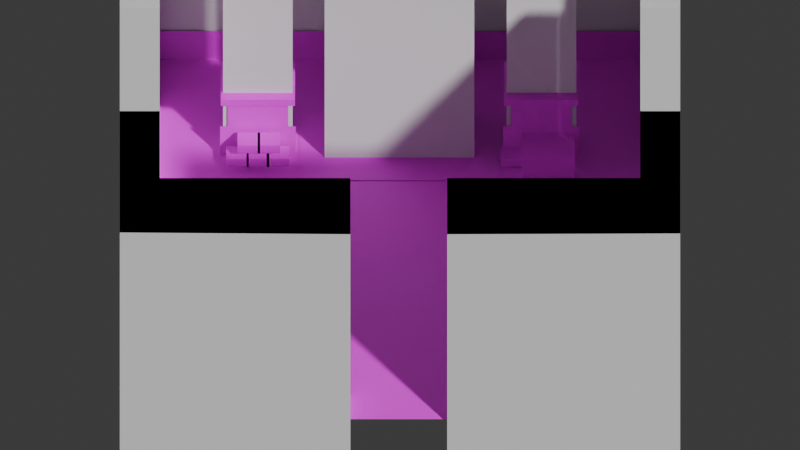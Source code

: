 # Source: room3.blend  (saved by Blender 4.0.36; exported with 4.5.12 LTS)
import bpy
from mathutils import Matrix  # noqa: F401  (used for matrix-valued properties, if any)

bpy.ops.wm.read_factory_settings(use_empty=True)
scene = bpy.context.scene
scene.name = 'Scene'

# ---- collections
col_collection = bpy.data.collections.new('Collection'); scene.collection.children.link(col_collection)

# ---- images (referenced by path relative to the original .blend; pixels are not part of the script)
import os
ASSET_DIR = os.environ.get("B2B_ASSET_DIR", "")  # directory of the original .blend (textures are referenced by path, not embedded)
HERE = os.path.dirname(os.path.abspath(__file__))  # packed textures are extracted next to this script under _unpacked/

def load_image(name, relpath, width, height, colorspace="sRGB"):
    """Load a texture the original file referenced (path relative to the .blend, or extracted next to this script)."""
    p = next((c for c in (os.path.join(HERE, relpath), os.path.join(ASSET_DIR, relpath)) if relpath and os.path.exists(c)), "")
    if p:
        img = bpy.data.images.load(p, check_existing=True)
        img.name = name
    else:  # same state as the original file: an image datablock whose file is absent (Cycles renders it pink)
        img = bpy.data.images.new(name, width, height)
        img.source = "FILE"
        img.filepath = "//" + (relpath or name)
    img.colorspace_settings.name = colorspace
    return img
img_pixil_layer_0_png_001 = load_image('pixil-layer-0.png.001', 'pixil-layer-0.png', 1024, 1024, 'sRGB')
img_pixil_layer_1_png_001 = load_image('pixil-layer-1.png.001', 'pixil-layer-1.png', 1024, 1024, 'sRGB')
img_pixil_layer_1_png = load_image('pixil-layer-1.png', 'pixil-layer-1.png', 1024, 1024, 'sRGB')
img_room1_floorless_png = load_image('room1_floorless.png', 'room1_floorless.png', 1024, 1024, 'sRGB')
img_room1_misc_png = load_image('room1_misc.png', 'room1_misc.png', 1024, 1024, 'sRGB')

# ---- materials (node trees are filled in below, after node groups)
mat_material_001 = bpy.data.materials.new('Material.001')
mat_material_001.use_transparent_shadow = False
mat_material = bpy.data.materials.new('Material')
mat_material.use_transparent_shadow = False
mat_material_002 = bpy.data.materials.new('Material.002')
mat_material_002.use_transparent_shadow = False
mat_material_005 = bpy.data.materials.new('Material.005')
mat_material_005.use_transparent_shadow = False
mat_material_004 = bpy.data.materials.new('Material.004')
mat_material_004.use_transparent_shadow = False
mat_material_003 = bpy.data.materials.new('Material.003')
mat_material_003.use_transparent_shadow = False

# ---- material node trees
mat_material_001.use_nodes = True; mat_material_001.node_tree.nodes.clear()
_N = mat_material_001.node_tree.nodes; _L = mat_material_001.node_tree.links
n0 = _N.new('ShaderNodeBsdfPrincipled'); n0.name = 'Principled BSDF'; n0.location = (10, 300)
n0.inputs[3].default_value = 1.45
n1 = _N.new('ShaderNodeOutputMaterial'); n1.name = 'Material Output'; n1.location = (300, 300)
n2 = _N.new('ShaderNodeTexImage'); n2.name = 'Image Texture'; n2.location = (-397, 283)
n2.image = img_pixil_layer_0_png_001
n2.interpolation = 'Closest'
_L.new(n0.outputs[0], n1.inputs[0])
_L.new(n2.outputs[0], n0.inputs[0])
n1.is_active_output = True
mat_material.use_nodes = True; mat_material.node_tree.nodes.clear()
_N = mat_material.node_tree.nodes; _L = mat_material.node_tree.links
n0 = _N.new('ShaderNodeBsdfPrincipled'); n0.name = 'Principled BSDF'; n0.location = (10, 300)
n0.inputs[3].default_value = 1.45
n1 = _N.new('ShaderNodeOutputMaterial'); n1.name = 'Material Output'; n1.location = (300, 300)
n2 = _N.new('ShaderNodeTexImage'); n2.name = 'Image Texture.001'; n2.location = (-529, 98)
n2.image = img_pixil_layer_0_png_001
n2.interpolation = 'Closest'
n3 = _N.new('ShaderNodeMix'); n3.name = 'Mix'; n3.location = (-228, 212)
n3.data_type = 'RGBA'
n4 = _N.new('ShaderNodeTexImage'); n4.name = 'Image Texture'; n4.location = (-700, 408)
n4.image = img_pixil_layer_1_png_001
n4.interpolation = 'Closest'
_L.new(n0.outputs[0], n1.inputs[0])
_L.new(n3.outputs[2], n0.inputs[0])
_L.new(n4.outputs[1], n3.inputs[0])
_L.new(n2.outputs[0], n3.inputs[6])
_L.new(n4.outputs[0], n3.inputs[7])
n1.is_active_output = True
mat_material_002.use_nodes = True; mat_material_002.node_tree.nodes.clear()
_N = mat_material_002.node_tree.nodes; _L = mat_material_002.node_tree.links
n0 = _N.new('ShaderNodeOutputMaterial'); n0.name = 'Material Output'; n0.location = (300, 300)
n1 = _N.new('ShaderNodeBsdfPrincipled'); n1.name = 'Principled BSDF'; n1.location = (10, 300)
n1.inputs[3].default_value = 1.45
n2 = _N.new('ShaderNodeTexImage'); n2.name = 'Image Texture'; n2.location = (-345, 274)
n2.image = img_pixil_layer_1_png
n2.interpolation = 'Closest'
_L.new(n1.outputs[0], n0.inputs[0])
_L.new(n2.outputs[0], n1.inputs[0])
_L.new(n2.outputs[1], n1.inputs[4])
n0.is_active_output = True
mat_material_005.use_nodes = True; mat_material_005.node_tree.nodes.clear()
_N = mat_material_005.node_tree.nodes; _L = mat_material_005.node_tree.links
n0 = _N.new('ShaderNodeOutputMaterial'); n0.name = 'Material Output'; n0.location = (300, 300)
n1 = _N.new('ShaderNodeBsdfPrincipled'); n1.name = 'Principled BSDF'; n1.location = (10, 300)
n1.inputs[3].default_value = 1.45
n2 = _N.new('ShaderNodeTexImage'); n2.name = 'Image Texture'; n2.location = (-345, 274)
n2.image = img_room1_floorless_png
n2.interpolation = 'Closest'
_L.new(n1.outputs[0], n0.inputs[0])
_L.new(n2.outputs[0], n1.inputs[0])
_L.new(n2.outputs[1], n1.inputs[4])
n0.is_active_output = True
mat_material_004.use_nodes = True; mat_material_004.node_tree.nodes.clear()
_N = mat_material_004.node_tree.nodes; _L = mat_material_004.node_tree.links
n0 = _N.new('ShaderNodeOutputMaterial'); n0.name = 'Material Output'; n0.location = (300, 300)
n1 = _N.new('ShaderNodeBsdfPrincipled'); n1.name = 'Principled BSDF'; n1.location = (10, 300)
n1.inputs[3].default_value = 1.45
n2 = _N.new('ShaderNodeTexImage'); n2.name = 'Image Texture'; n2.location = (-345, 274)
n2.image = img_room1_floorless_png
n2.interpolation = 'Closest'
_L.new(n1.outputs[0], n0.inputs[0])
_L.new(n2.outputs[0], n1.inputs[0])
_L.new(n2.outputs[1], n1.inputs[4])
n0.is_active_output = True
mat_material_003.use_nodes = True; mat_material_003.node_tree.nodes.clear()
_N = mat_material_003.node_tree.nodes; _L = mat_material_003.node_tree.links
n0 = _N.new('ShaderNodeOutputMaterial'); n0.name = 'Material Output'; n0.location = (300, 300)
n1 = _N.new('ShaderNodeBsdfPrincipled'); n1.name = 'Principled BSDF'; n1.location = (10, 300)
n1.inputs[3].default_value = 1.45
n2 = _N.new('ShaderNodeTexImage'); n2.name = 'Image Texture'; n2.location = (-345, 274)
n2.image = img_room1_misc_png
n2.interpolation = 'Closest'
_L.new(n1.outputs[0], n0.inputs[0])
_L.new(n2.outputs[0], n1.inputs[0])
_L.new(n2.outputs[1], n1.inputs[4])
n0.is_active_output = True

# ---- world
world_world = bpy.data.worlds.new('World'); scene.world = world_world
world_world.use_nodes = True; world_world.node_tree.nodes.clear()
_N = world_world.node_tree.nodes; _L = world_world.node_tree.links
n0 = _N.new('ShaderNodeOutputWorld'); n0.name = 'World Output'; n0.location = (300, 300)
n1 = _N.new('ShaderNodeBackground'); n1.name = 'Background'; n1.location = (10, 300)
n1.inputs[0].default_value = (0.05088, 0.05088, 0.05088, 1.0)
_L.new(n1.outputs[0], n0.inputs[0])
n0.is_active_output = True
world_world.color = (0.05088, 0.05088, 0.05088)
world_world.use_sun_shadow = False
world_world.sun_shadow_jitter_overblur = 0.0

# ---- cameras
cam_camera_001 = bpy.data.cameras.new('Camera.001')
cam_camera_001.type = 'ORTHO'
cam_camera_001.ortho_scale = 46.6

# ---- meshes
me_plane = bpy.data.meshes.new('Plane')
me_plane.from_pydata([(-15.98, 0.04423, -4.843e-08), (-13.9, 0.04423, -4.843e-08), (-15.98, 0.04423, 2.854), (-13.9, 0.04423, 2.854), (15.97, 0.04423, 0.0), (13.88, 0.04423, 0.0), (15.97, 0.04423, 2.854), (15.99, 0.04423, 0.0), (13.91, 0.04423, 0.0), (15.99, 0.04423, 2.854), (13.91, 0.04423, 2.854), (-11.58, 11.58, 0.0), (-11.58, -11.58, 0.0), (11.58, -11.58, 0.0), (11.58, 11.58, 0.0), (-11.58, 0.0, 0.0), (11.58, 0.0, 0.0), (11.58, 5.789, 0.0), (-11.58, 5.789, 0.0), (11.58, 8.683, 0.0), (-11.58, 8.683, 0.0), (-11.58, 2.894, 0.0), (11.58, 2.894, 0.0), (-11.58, -5.789, 0.0), (11.58, -5.789, 0.0), (11.58, 4.342, 0.0), (-11.58, 4.342, 0.0), (-11.58, 3.618, 0.0), (11.58, 3.618, 0.0), (0.0, -5.789, 0.0), (0.0, 3.618, 0.0), (5.789, -5.789, 0.0), (5.789, 3.618, 0.0), (8.683, -5.789, 0.0), (8.683, 3.618, 0.0), (7.236, -5.789, 0.0), (7.236, 3.618, 0.0), (6.513, -5.789, 0.0), (6.513, 3.618, 0.0), (14.0, -14.0, 0.0), (16.0, -2.754, 0.0), (16.0, 0.1201, 0.0), (-13.78, 13.78, 0.0), (-2.89, -16.0, 0.0), (2.749, -16.0, 0.0), (-14.0, -14.0, 0.0), (13.78, 13.78, 0.0), (-16.0, 0.1269, 0.0), (-16.0, -2.761, 0.0), (14.0, 0.1201, 0.0), (14.0, 13.78, 0.0), (14.0, -2.754, 0.0), (-14.0, 13.78, 0.0), (-14.0, 0.1269, 0.0), (-14.0, -2.761, 0.0), (-2.89, -14.0, 0.0), (2.749, -14.0, 0.0), (16.0, -0.4017, 0.0), (-16.0, -0.4085, 0.0), (-14.0, -11.65, 0.0), (11.65, -11.65, 0.0), (-11.65, -11.65, 0.0), (14.0, -11.65, 0.0), (14.0, -0.4017, 0.0), (-14.0, -0.4085, 0.0), (-2.89, -13.96, 0.0), (-2.89, -11.65, 0.0), (2.749, -11.65, 0.0), (2.749, -13.96, 0.0), (-14.0, 13.66, 0.0), (14.0, 13.66, 0.0), (14.0, 0.04423, 0.0), (-14.0, 0.04423, 2.854), (-14.0, 13.66, 2.324), (14.0, 13.66, 2.324), (14.0, 0.04423, 2.854), (-14.0, 0.04423, -4.843e-08)], [(4, 5), (6, 4), (67, 66)], [(20, 19, 14, 11), (1, 76, 72, 3), (8, 71, 75, 10), (12, 23, 15, 21, 27, 26, 18, 20, 11, 42, 52, 53, 64, 54, 59, 61), (13, 12, 61, 66), (14, 19, 17, 25, 28, 22, 16, 24, 13, 60, 62, 51, 49, 50, 46), (11, 14, 46, 42), (26, 25, 17, 19, 20, 18), (12, 13, 24, 33, 35, 37, 31, 29, 23), (27, 30, 32, 38, 36, 34, 28, 25, 26), (23, 29, 31, 37, 38, 32, 30, 27, 21, 15), (33, 24, 16, 22, 28, 34, 36, 38, 37, 35), (57, 63, 51, 40), (62, 60, 39), (61, 59, 45), (54, 64, 58, 48), (61, 45, 55, 43, 44, 56, 39, 60, 13, 66), (72, 76, 0, 2), (49, 63, 57, 41), (63, 49, 51), (75, 71, 7, 9), (64, 53, 47, 58), (74, 70, 69, 73)])
me_plane.polygons.foreach_set('material_index', [1, 1, 1, 1, 1, 1, 1, 0, 0, 0, 1, 0, 1, 1, 1, 1, 1, 1, 1, 1, 1, 1, 1])
_uv = me_plane.uv_layers.new(name='UVMap')
_uv.uv.foreach_set('vector', [0.1382, 0.7714, 0.8618, 0.7714, 0.8618, 0.8618, 0.1382, 0.8618, 0.06605, 0.5012, 0.06288, 0.5012, 0.06288, 0.586, 0.06605, 0.586, 0.06605, 0.5012, 0.06324, 0.5012, 0.06324, 0.586, 0.06605, 0.586, 0.1382, 0.1382, 0.1382, 0.3191, 0.1382, 0.5, 0.1382, 0.5905, 0.1382, 0.6131, 0.1382, 0.6357, 0.1382, 0.6809, 0.1382, 0.7714, 0.1382, 0.8618, 0.06944, 0.9306, 0.06251, 0.9306, 0.06251, 0.504, 0.06251, 0.4872, 0.06251, 0.4137, 0.06246, 0.1359, 0.1359, 0.1359, 0.8618, 0.1382, 0.1382, 0.1382, 0.1359, 0.1359, 0.4097, 0.1359, 0.8618, 0.8618, 0.8618, 0.7714, 0.8618, 0.6809, 0.8618, 0.6357, 0.8618, 0.6131, 0.8618, 0.5905, 0.8618, 0.5, 0.8618, 0.3191, 0.8618, 0.1382, 0.8641, 0.1359, 0.9375, 0.1359, 0.9375, 0.4139, 0.9375, 0.5038, 0.9375, 0.9306, 0.9306, 0.9306, 0.1382, 0.8618, 0.8618, 0.8618, 0.9306, 0.9306, 0.06944, 0.9306, 0.1382, 0.6357, 0.8618, 0.6357, 0.8618, 0.6809, 0.8618, 0.7714, 0.1382, 0.7714, 0.1382, 0.6809, 0.1382, 0.1382, 0.8618, 0.1382, 0.8618, 0.3191, 0.7714, 0.3191, 0.7261, 0.3191, 0.7035, 0.3191, 0.6809, 0.3191, 0.5, 0.3191, 0.1382, 0.3191, 0.1382, 0.6131, 0.5, 0.6131, 0.6809, 0.6131, 0.7035, 0.6131, 0.7261, 0.6131, 0.7714, 0.6131, 0.8618, 0.6131, 0.8618, 0.6357, 0.1382, 0.6357, 0.1382, 0.3191, 0.5, 0.3191, 0.6809, 0.3191, 0.7035, 0.3191, 0.7035, 0.6131, 0.6809, 0.6131, 0.5, 0.6131, 0.1382, 0.6131, 0.1382, 0.5905, 0.1382, 0.5, 0.7714, 0.3191, 0.8618, 0.3191, 0.8618, 0.5, 0.8618, 0.5905, 0.8618, 0.6131, 0.7714, 0.6131, 0.7261, 0.6131, 0.7035, 0.6131, 0.7035, 0.3191, 0.7261, 0.3191, 1.0, 0.4874, 0.9375, 0.4874, 0.9375, 0.4139, 1.0, 0.4139, 0.9375, 0.1359, 0.8641, 0.1359, 0.9375, 0.06247, 0.1359, 0.1359, 0.06246, 0.1359, 0.06245, 0.06245, 0.06251, 0.4137, 0.06251, 0.4872, 0.0, 0.4872, 0.0, 0.4137, 0.1359, 0.1359, 0.06245, 0.06245, 0.4097, 0.06239, 0.4097, 0.0, 0.5859, 0.0, 0.5859, 0.06239, 0.9375, 0.06247, 0.8641, 0.1359, 0.8618, 0.1382, 0.4097, 0.1359, 0.06288, 0.586, 0.06288, 0.5012, 0.0004152, 0.5012, 0.0004151, 0.586, 0.9375, 0.5038, 0.9375, 0.4874, 1.0, 0.4874, 1.0, 0.5038, 0.9375, 0.4874, 0.9375, 0.5038, 0.9375, 0.4139, 0.06324, 0.586, 0.06324, 0.5012, 0.0004152, 0.5012, 0.0004151, 0.586, 0.06251, 0.4872, 0.06251, 0.504, 0.0, 0.504, 0.0, 0.4872, 0.9377, 1.0, 0.9377, 0.9276, 0.06273, 0.9276, 0.06273, 1.0])
me_plane.materials.append(mat_material_001)
me_plane.materials.append(mat_material)
me_plane.update()
me_cube_001 = bpy.data.meshes.new('Cube.001')
me_cube_001.from_pydata([(-2.072, -0.9119, -0.8751), (-2.072, -0.9119, 20.88), (-2.072, 0.8383, -0.8751), (-2.072, 0.8383, 20.88), (1.98, -0.9119, -0.8751), (1.98, -0.9119, 20.88), (1.98, 0.8383, -0.8751), (1.98, 0.8383, 20.88)], [], [(0, 1, 3, 2), (2, 3, 7, 6), (6, 7, 5, 4), (4, 5, 1, 0), (2, 6, 4, 0), (7, 3, 1, 5)])
_uv = me_cube_001.uv_layers.new(name='UVMap')
_uv.uv.foreach_set('vector', [0.375, 0.0, 0.625, 0.0, 0.625, 0.25, 0.375, 0.25, 0.375, 0.25, 0.625, 0.25, 0.625, 0.5, 0.375, 0.5, 0.375, 0.5, 0.625, 0.5, 0.625, 0.75, 0.375, 0.75, 0.375, 0.75, 0.625, 0.75, 0.625, 1.0, 0.375, 1.0, 0.125, 0.5, 0.375, 0.5, 0.375, 0.75, 0.125, 0.75, 0.625, 0.5, 0.875, 0.5, 0.875, 0.75, 0.625, 0.75])
me_cube_001.update()
me_plane_001 = bpy.data.meshes.new('Plane.001')
me_plane_001.from_pydata([(-1.992, -1.592, 4.79), (2.135, -1.592, 4.79), (-1.992, 1.381, 4.79), (2.135, 1.381, 4.79), (-1.992, -1.592, 4.314), (2.135, -1.592, 4.314), (-1.613, -1.117, 4.383), (1.756, -1.117, 4.383), (-1.613, -1.117, 2.248), (1.756, -1.117, 2.248), (-2.032, -1.117, 2.248), (2.176, -1.117, 2.248), (-2.027, -1.117, 1.785), (2.171, -1.117, 1.785), (-2.027, -1.117, 0.004783), (2.171, -1.117, 0.004783)], [], [(0, 1, 3, 2), (1, 0, 4, 5), (7, 6, 8, 9), (11, 10, 12, 13), (13, 12, 14, 15)])
_uv = me_plane_001.uv_layers.new(name='UVMap')
_uv.uv.foreach_set('vector', [0.1724, 0.7931, 0.3132, 0.7931, 0.3132, 0.8945, 0.1724, 0.8945, 0.3132, 0.7931, 0.1724, 0.7931, 0.1724, 0.7769, 0.3132, 0.7769, 0.2966, 0.7963, 0.1882, 0.7963, 0.1882, 0.7276, 0.2966, 0.7276, 0.31, 0.7278, 0.174, 0.7278, 0.1742, 0.7128, 0.3099, 0.7128, 0.3099, 0.7128, 0.1742, 0.7128, 0.1742, 0.6553, 0.3099, 0.6553])
me_plane_001.materials.append(mat_material_002)
me_plane_001.update()
me_cube = bpy.data.meshes.new('Cube')
me_cube.from_pydata([(-1.561, 0.05207, -2.328), (-1.561, 0.05207, -0.3216), (-1.561, 2.058, -0.3216), (1.438, 0.05207, -2.328), (1.438, 0.05207, -0.3216), (1.438, 2.058, -0.3216), (-1.561, 2.06, -2.328), (1.438, 2.06, -2.328)], [], [(3, 4, 1, 0), (5, 2, 1, 4), (3, 0, 6, 7), (5, 7, 6, 2), (0, 1, 2, 6), (4, 3, 7, 5)])
_uv = me_cube.uv_layers.new(name='UVMap')
_uv.uv.foreach_set('vector', [0.1691, 0.6383, 0.1691, 0.7033, 0.07176, 0.7033, 0.07176, 0.6383, 0.1691, 0.7684, 0.07176, 0.7684, 0.07176, 0.7033, 0.1691, 0.7033, 0.1691, 0.6383, 0.07176, 0.6383, 0.07176, 0.6383, 0.1691, 0.6383, 0.222, 0.4061, 0.222, 0.2759, 0.1247, 0.2759, 0.1247, 0.4061, 0.07176, 0.6383, 0.07176, 0.7033, 0.07176, 0.7684, 0.07176, 0.6383, 0.1691, 0.7033, 0.1691, 0.6383, 0.1691, 0.6383, 0.1691, 0.7684])
me_cube.materials.append(mat_material_005)
me_cube.update()
me_plane_002 = bpy.data.meshes.new('Plane.002')
me_plane_002.from_pydata([(-1.992, -1.592, 4.79), (2.135, -1.592, 4.79), (-1.992, 1.381, 4.79), (2.135, 1.381, 4.79), (-1.992, -1.592, 4.314), (2.135, -1.592, 4.314), (-1.613, -1.117, 4.383), (1.756, -1.117, 4.383), (-1.613, -1.117, 2.248), (1.756, -1.117, 2.248), (-2.032, -1.117, 2.248), (2.176, -1.117, 2.248), (-2.027, -1.117, 1.785), (2.171, -1.117, 1.785), (-2.027, -1.117, 0.004783), (2.171, -1.117, 0.004783)], [], [(0, 1, 3, 2), (1, 0, 4, 5), (7, 6, 8, 9), (11, 10, 12, 13), (13, 12, 14, 15)])
_uv = me_plane_002.uv_layers.new(name='UVMap')
_uv.uv.foreach_set('vector', [0.6888, 0.7935, 0.8295, 0.7935, 0.8295, 0.8949, 0.6888, 0.8949, 0.8295, 0.7935, 0.6888, 0.7935, 0.6888, 0.7773, 0.8295, 0.7773, 0.8129, 0.7967, 0.7045, 0.7967, 0.7045, 0.728, 0.8129, 0.728, 0.8264, 0.7281, 0.6903, 0.7281, 0.6905, 0.7132, 0.8262, 0.7132, 0.8262, 0.7132, 0.6905, 0.7132, 0.6905, 0.6556, 0.8262, 0.6556])
me_plane_002.materials.append(mat_material_002)
me_plane_002.update()
me_cube_002 = bpy.data.meshes.new('Cube.002')
me_cube_002.from_pydata([(-1.561, 0.05207, -1.959), (-1.561, 0.05207, -0.506), (-1.561, 2.5, -0.506), (1.438, 0.05207, -1.959), (1.438, 0.05207, -0.506), (1.438, 2.5, -0.506)], [], [(3, 4, 1, 0), (5, 2, 1, 4)])
_uv = me_cube_002.uv_layers.new(name='UVMap')
_uv.uv.foreach_set('vector', [0.6523, 0.6758, 0.6523, 0.6954, 0.612, 0.6954, 0.612, 0.6758, 0.6758, 0.7597, 0.6354, 0.7597, 0.6354, 0.7268, 0.6758, 0.7268])
me_cube_002.materials.append(mat_material_004)
me_cube_002.update()
me_cube_005 = bpy.data.meshes.new('Cube.005')
me_cube_005.from_pydata([(-1.289, 0.4478, -1.574), (-1.289, 0.4478, 0.3637), (-1.289, 1.607, 0.3637), (2.684, 0.4478, -1.574), (2.684, 0.4478, 0.3637), (2.684, 1.607, 0.3637)], [], [(3, 4, 1, 0), (5, 2, 1, 4)])
_uv = me_cube_005.uv_layers.new(name='UVMap')
_uv.uv.foreach_set('vector', [0.5717, 0.8922, 0.5717, 0.9634, 0.4225, 0.9634, 0.4225, 0.8922, 0.5717, 1.006, 0.4225, 1.006, 0.4225, 0.9634, 0.5717, 0.9634])
me_cube_005.materials.append(mat_material_002)
me_cube_005.update()
me_cube_006 = bpy.data.meshes.new('Cube.006')
me_cube_006.from_pydata([(-3.625, -0.5091, -2.096), (-3.625, -0.5091, -0.9416), (-3.625, 2.87, -0.9973), (4.885, -0.5091, -2.096), (4.885, -0.5091, -0.9416), (4.885, 2.87, -0.9973), (-5.038, -2.466, -2.043), (-5.038, 3.244, -2.043), (6.297, -2.466, -2.043), (6.297, 3.244, -2.043)], [], [(3, 4, 1, 0), (5, 2, 1, 4), (9, 7, 6, 8)])
_uv = me_cube_006.uv_layers.new(name='UVMap')
_uv.uv.foreach_set('vector', [0.6374, 0.6798, 0.6368, 0.7093, 0.3636, 0.7093, 0.3642, 0.6798, 0.6374, 0.8054, 0.3642, 0.8054, 0.3636, 0.7093, 0.6368, 0.7093, 0.6811, 0.7988, 0.3128, 0.7988, 0.3128, 0.6132, 0.6811, 0.6132])
me_cube_006.materials.append(mat_material_002)
me_cube_006.update()
me_cube_007 = bpy.data.meshes.new('Cube.007')
me_cube_007.from_pydata([(-2.072, -0.9119, -0.8751), (-2.072, -0.9119, 20.88), (-2.072, 0.8383, -0.8751), (-2.072, 0.8383, 20.88), (1.98, -0.9119, -0.8751), (1.98, -0.9119, 20.88), (1.98, 0.8383, -0.8751), (1.98, 0.8383, 20.88)], [], [(0, 1, 3, 2), (2, 3, 7, 6), (6, 7, 5, 4), (4, 5, 1, 0), (2, 6, 4, 0), (7, 3, 1, 5)])
_uv = me_cube_007.uv_layers.new(name='UVMap')
_uv.uv.foreach_set('vector', [0.375, 0.0, 0.625, 0.0, 0.625, 0.25, 0.375, 0.25, 0.375, 0.25, 0.625, 0.25, 0.625, 0.5, 0.375, 0.5, 0.375, 0.5, 0.625, 0.5, 0.625, 0.75, 0.375, 0.75, 0.375, 0.75, 0.625, 0.75, 0.625, 1.0, 0.375, 1.0, 0.125, 0.5, 0.375, 0.5, 0.375, 0.75, 0.125, 0.75, 0.625, 0.5, 0.875, 0.5, 0.875, 0.75, 0.625, 0.75])
me_cube_007.update()
me_cube_008 = bpy.data.meshes.new('Cube.008')
me_cube_008.from_pydata([(4.312, -1.718, -1.391), (-4.404, -1.718, 20.88), (4.312, 1.877, -1.391), (-4.404, 1.877, 20.88), (-4.404, 1.877, -1.391), (4.312, -1.718, 20.88), (-4.404, -1.718, -1.391), (4.312, 1.877, 20.88)], [], [(7, 3, 4, 2), (3, 1, 6, 4), (2, 4, 6, 0), (1, 5, 0, 6), (5, 7, 2, 0), (7, 5, 1, 3)])
_uv = me_cube_008.uv_layers.new(name='UVMap')
_uv.uv.foreach_set('vector', [0.625, 0.5, 0.875, 0.5, 0.875, 0.5, 0.625, 0.5, 0.875, 0.5, 0.875, 0.75, 0.875, 0.75, 0.875, 0.5, 0.625, 0.5, 0.875, 0.5, 0.875, 0.75, 0.625, 0.75, 0.875, 0.75, 0.625, 0.75, 0.625, 0.75, 0.875, 0.75, 0.625, 0.75, 0.625, 0.5, 0.625, 0.5, 0.625, 0.75, 0.625, 0.5, 0.625, 0.75, 0.875, 0.75, 0.875, 0.5])
me_cube_008.update()
me_cube_013 = bpy.data.meshes.new('Cube.013')
me_cube_013.from_pydata([(-1.561, 0.05207, -1.959), (-1.561, 0.05207, -0.506), (-1.561, 2.5, -0.506), (1.438, 0.05207, -1.959), (1.438, 0.05207, -0.506), (1.438, 2.5, -0.506), (-6.94, 0.05207, -1.959), (-6.94, 0.05207, -0.506), (-6.94, 2.5, -0.506), (-3.941, 0.05207, -1.959), (-3.941, 0.05207, -0.506), (-3.941, 2.5, -0.506), (-4.295, 0.05207, -1.959), (-4.295, 0.05207, -0.506), (-4.295, 2.5, -0.506), (-1.296, 0.05207, -1.959), (-1.296, 0.05207, -0.506), (-1.296, 2.5, -0.506), (-5.756, 0.03513, 0.576), (-5.756, 0.03513, 2.029), (-5.756, 2.483, 2.029), (-2.757, 0.03513, 0.576), (-2.757, 0.03513, 2.029), (-2.757, 2.483, 2.029), (-3.072, 0.03513, 0.576), (-3.072, 0.03513, 2.029), (-3.072, 2.483, 2.029), (-0.07324, 0.03513, 0.576), (-0.07324, 0.03513, 2.029), (-0.07324, 2.483, 2.029)], [], [(3, 4, 1, 0), (5, 2, 1, 4), (9, 10, 7, 6), (11, 8, 7, 10), (15, 16, 13, 12), (17, 14, 13, 16), (21, 22, 19, 18), (23, 20, 19, 22), (27, 28, 25, 24), (29, 26, 25, 28)])
_uv = me_cube_013.uv_layers.new(name='UVMap')
_uv.uv.foreach_set('vector', [0.3297, 0.6413, 0.3297, 0.6897, 0.2298, 0.6897, 0.2298, 0.6413, 0.3297, 0.7712, 0.2298, 0.7712, 0.2298, 0.6897, 0.3297, 0.6897, 0.3297, 0.6413, 0.3297, 0.6897, 0.2298, 0.6897, 0.2298, 0.6413, 0.3297, 0.7712, 0.2298, 0.7712, 0.2298, 0.6897, 0.3297, 0.6897, 0.3297, 0.6413, 0.3297, 0.6897, 0.2298, 0.6897, 0.2298, 0.6413, 0.3297, 0.7712, 0.2298, 0.7712, 0.2298, 0.6897, 0.3297, 0.6897, 0.4999, 0.6321, 0.4999, 0.6805, 0.4, 0.6805, 0.4, 0.6321, 0.4999, 0.762, 0.4, 0.762, 0.4, 0.6805, 0.4999, 0.6805, 0.4999, 0.6321, 0.4999, 0.6805, 0.4, 0.6805, 0.4, 0.6321, 0.4999, 0.762, 0.4, 0.762, 0.4, 0.6805, 0.4999, 0.6805])
me_cube_013.materials.append(mat_material_003)
me_cube_013.update()
me_plane_004 = bpy.data.meshes.new('Plane.004')
me_plane_004.from_pydata([(-14.0, 13.78, 11.47), (-14.0, 0.1269, 11.47), (-16.32, 0.1269, 11.47), (14.0, 13.78, 11.47), (14.0, 0.1201, 11.47), (16.32, 0.1201, 11.47), (-14.0, -14.0, 11.47), (-14.0, -2.761, 11.47), (-16.32, -2.761, 11.47), (14.0, -14.0, 11.47), (14.0, -2.754, 11.47), (16.32, -2.754, 11.47), (2.749, -14.0, 11.47), (-2.89, -14.0, 11.47), (2.749, -16.31, 11.47), (-2.89, -16.31, 11.47), (-16.32, 15.86, 11.47), (16.31, 15.86, 11.47), (16.32, -16.28, 11.47), (-16.32, -16.24, 11.47), (-14.0, 13.78, -14.67), (-14.0, 0.1269, -14.67), (-16.32, 0.1269, -14.67), (14.0, 13.78, -14.67), (14.0, 0.1201, -14.67), (16.32, 0.1201, -14.67), (-14.0, -14.0, -14.67), (-14.0, -2.761, -14.67), (-16.32, -2.761, -14.67), (14.0, -14.0, -14.67), (14.0, -2.754, -14.67), (16.32, -2.754, -14.67), (2.749, -14.0, -14.67), (-2.89, -14.0, -14.67), (2.749, -16.31, -14.67), (-2.89, -16.31, -14.67), (-16.32, 15.86, -14.67), (16.31, 15.86, -14.67), (16.32, -16.28, -14.67), (-16.32, -16.24, -14.67)], [], [(0, 3, 4, 5, 17, 16, 2, 1), (10, 9, 12, 14, 18, 11), (6, 7, 8, 19, 15, 13), (20, 21, 22, 36, 37, 25, 24, 23), (30, 31, 38, 34, 32, 29), (26, 33, 35, 39, 28, 27), (19, 8, 28, 39), (13, 15, 35, 33), (4, 24, 25, 5), (15, 19, 39, 35), (14, 12, 32, 34), (7, 6, 26, 27), (16, 36, 22, 2), (8, 7, 27, 28), (17, 37, 36, 16), (6, 13, 33, 26), (1, 21, 20, 0), (5, 25, 37, 17), (9, 10, 30, 29), (2, 22, 21, 1), (11, 18, 38, 31), (10, 11, 31, 30), (0, 20, 23, 3), (18, 14, 34, 38), (12, 9, 29, 32), (3, 23, 24, 4)])
_uv = me_plane_004.uv_layers.new(name='UVMap')
_uv.uv.foreach_set('vector', [0.0, 0.0, 0.0, 0.0, 0.0, 0.0, 0.0, 0.0, 0.0, 0.0, 0.0, 0.0, 0.0, 0.0, 0.0, 0.0, 0.0, 0.0, 0.0, 0.0, 0.0, 0.0, 0.0, 0.0, 0.0, 0.0, 0.0, 0.0, 0.0, 0.0, 0.0, 0.0, 0.0, 0.0, 0.0, 0.0, 0.0, 0.0, 0.0, 0.0, 0.0, 0.0, 0.0, 0.0, 0.0, 0.0, 0.0, 0.0, 0.0, 0.0, 0.0, 0.0, 0.0, 0.0, 0.0, 0.0, 0.0, 0.0, 0.0, 0.0, 0.0, 0.0, 0.0, 0.0, 0.0, 0.0, 0.0, 0.0, 0.0, 0.0, 0.0, 0.0, 0.0, 0.0, 0.0, 0.0, 0.0, 0.0, 0.0, 0.0, 0.0, 0.0, 0.0, 0.0, 0.0, 0.0, 0.0, 0.0, 0.0, 0.0, 0.0, 0.0, 0.0, 0.0, 0.0, 0.0, 0.0, 0.0, 0.0, 0.0, 0.0, 0.0, 0.0, 0.0, 0.0, 0.0, 0.0, 0.0, 0.0, 0.0, 0.0, 0.0, 0.0, 0.0, 0.0, 0.0, 0.0, 0.0, 0.0, 0.0, 0.0, 0.0, 0.0, 0.0, 0.0, 0.0, 0.0, 0.0, 0.0, 0.0, 0.0, 0.0, 0.0, 0.0, 0.0, 0.0, 0.0, 0.0, 0.0, 0.0, 0.0, 0.0, 0.0, 0.0, 0.0, 0.0, 0.0, 0.0, 0.0, 0.0, 0.0, 0.0, 0.0, 0.0, 0.0, 0.0, 0.0, 0.0, 0.0, 0.0, 0.0, 0.0, 0.0, 0.0, 0.0, 0.0, 0.0, 0.0, 0.0, 0.0, 0.0, 0.0, 0.0, 0.0, 0.0, 0.0, 0.0, 0.0, 0.0, 0.0, 0.0, 0.0, 0.0, 0.0, 0.0, 0.0, 0.0, 0.0, 0.0, 0.0, 0.0, 0.0, 0.0, 0.0, 0.0, 0.0, 0.0, 0.0, 0.0, 0.0, 0.0, 0.0, 0.0, 0.0, 0.0, 0.0, 0.0, 0.0, 0.0, 0.0, 0.0, 0.0, 0.0, 0.0, 0.0, 0.0, 0.0, 0.0, 0.0, 0.0, 0.0, 0.0, 0.0, 0.0, 0.0, 0.0, 0.0, 0.0, 0.0, 0.0, 0.0, 0.0, 0.0, 0.0, 0.0, 0.0, 0.0, 0.0, 0.0, 0.0])
me_plane_004.update()

# ---- objects
ob_plane = bpy.data.objects.new('Plane', me_plane)
ob_camera_noimp = bpy.data.objects.new('Camera-noimp', cam_camera_001)
ob_cube_convcolonly = bpy.data.objects.new('Cube-convcolonly', me_cube_001)
ob_plane_001 = bpy.data.objects.new('Plane.001', me_plane_001)
ob_cube_convcol = bpy.data.objects.new('Cube-convcol', me_cube)
ob_plane_002 = bpy.data.objects.new('Plane.002', me_plane_002)
ob_cube_001 = bpy.data.objects.new('Cube.001', me_cube_002)
ob_cube_004 = bpy.data.objects.new('Cube.004', me_cube_005)
ob_cube_005 = bpy.data.objects.new('Cube.005', me_cube_006)
ob_cube2_convcolonly = bpy.data.objects.new('Cube2-convcolonly', me_cube_007)
ob_cube3_convcolonly = bpy.data.objects.new('Cube3-convcolonly', me_cube_008)
ob_cube_007 = bpy.data.objects.new('Cube.007', me_cube_013)
ob_plane_003_colonly = bpy.data.objects.new('Plane.003-colonly', me_plane_004)

# ---- transforms, parenting, visibility, modifiers, constraints
ob_plane.location = (0.0, 0.0, 0.0)
ob_camera_noimp.location = (0.0, -16.0, 16.0)
ob_camera_noimp.rotation_euler = (0.7854, 0.0, 0.0)
ob_cube_convcolonly.location = (-8.236, 6.751, 0.0)
ob_plane_001.location = (-8.355, 6.922, 0.02314)
ob_plane_001.scale = (1.05, 1.05, 1.05)
ob_cube_convcol.location = (8.706, 3.722, 2.15)
ob_cube_convcol.scale = (1.031, 1.031, 1.031)
ob_plane_002.location = (8.151, 6.922, 0.02314)
ob_plane_002.scale = (1.05, 1.05, 1.05)
ob_cube_001.location = (6.539, 4.717, 0.9092)
ob_cube_001.scale = (0.439, 0.439, 0.439)
ob_cube_004.location = (-0.9286, 11.95, 1.898)
ob_cube_004.scale = (1.199, 1.199, 1.199)
ob_cube_005.location = (-0.6469, 6.188, 2.15)
ob_cube_005.scale = (1.031, 1.031, 1.031)
ob_cube2_convcolonly.location = (8.286, 6.751, 0.0)
ob_cube3_convcolonly.location = (0.01341, 7.23, 0.0)
ob_cube_007.location = (-9.5, 4.383, 1.247)
ob_cube_007.scale = (-0.439, 0.439, 0.439)
ob_plane_003_colonly.location = (0.0, 0.0, 9.149)

# ---- collection membership
col_collection.objects.link(ob_plane)
col_collection.objects.link(ob_camera_noimp)
col_collection.objects.link(ob_cube_convcolonly)
col_collection.objects.link(ob_plane_001)
col_collection.objects.link(ob_cube_convcol)
col_collection.objects.link(ob_plane_002)
col_collection.objects.link(ob_cube_001)
col_collection.objects.link(ob_cube_004)
col_collection.objects.link(ob_cube_005)
col_collection.objects.link(ob_cube2_convcolonly)
col_collection.objects.link(ob_cube3_convcolonly)
col_collection.objects.link(ob_cube_007)
col_collection.objects.link(ob_plane_003_colonly)

# ---- scene / render settings (as saved in the file)
scene.camera = ob_camera_noimp
scene.frame_start = 1; scene.frame_end = 250; scene.frame_set(0)
scene.render.engine = 'BLENDER_EEVEE_NEXT'
scene.cycles.sampling_pattern = 'TABULATED_SOBOL'
bpy.context.view_layer.update()

# ---- added for rendering (the .blend has no usable light): sun
light_auto_sun = bpy.data.lights.new('AutoSun', 'SUN')
light_auto_sun.energy = 3.0
light_auto_sun.angle = 0.0523599
ob_auto_sun = bpy.data.objects.new('AutoSun', light_auto_sun)
scene.collection.objects.link(ob_auto_sun)
ob_auto_sun.rotation_euler = (0.872665, 0.174533, 0.523599)
bpy.context.view_layer.update()
